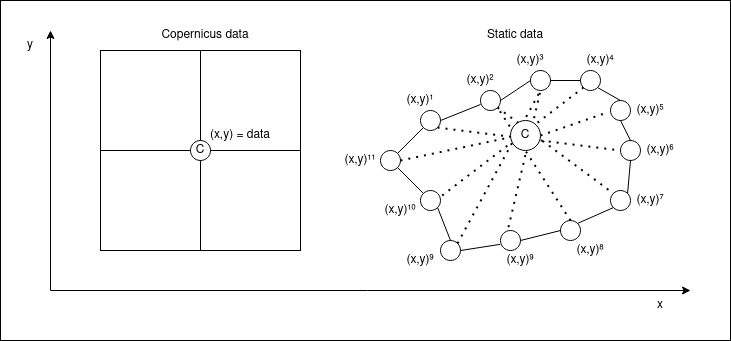

The diagram above was exported from draw.io. Its source (the exported page's mxGraphModel, read from the mxfile embedded in the PNG):
<mxGraphModel dx="819" dy="439" grid="1" gridSize="10" guides="1" tooltips="1" connect="1" arrows="1" fold="1" page="1" pageScale="1" pageWidth="850" pageHeight="1100" math="0" shadow="0">
  <root>
    <mxCell id="0" />
    <mxCell id="1" parent="0" />
    <mxCell id="lqNWlTkt4Tsb4Y1-VaNx-72" value="" style="rounded=0;whiteSpace=wrap;html=1;" vertex="1" parent="1">
      <mxGeometry x="70" y="30" width="730" height="340" as="geometry" />
    </mxCell>
    <mxCell id="lqNWlTkt4Tsb4Y1-VaNx-2" value="" style="whiteSpace=wrap;html=1;aspect=fixed;" vertex="1" parent="1">
      <mxGeometry x="170" y="80" width="100" height="100" as="geometry" />
    </mxCell>
    <mxCell id="lqNWlTkt4Tsb4Y1-VaNx-3" value="" style="whiteSpace=wrap;html=1;aspect=fixed;" vertex="1" parent="1">
      <mxGeometry x="270" y="80" width="100" height="100" as="geometry" />
    </mxCell>
    <mxCell id="lqNWlTkt4Tsb4Y1-VaNx-5" value="" style="whiteSpace=wrap;html=1;aspect=fixed;" vertex="1" parent="1">
      <mxGeometry x="170" y="180" width="100" height="100" as="geometry" />
    </mxCell>
    <mxCell id="lqNWlTkt4Tsb4Y1-VaNx-6" value="" style="whiteSpace=wrap;html=1;aspect=fixed;" vertex="1" parent="1">
      <mxGeometry x="270" y="180" width="100" height="100" as="geometry" />
    </mxCell>
    <mxCell id="lqNWlTkt4Tsb4Y1-VaNx-7" value="" style="ellipse;whiteSpace=wrap;html=1;aspect=fixed;" vertex="1" parent="1">
      <mxGeometry x="260" y="170" width="20" height="20" as="geometry" />
    </mxCell>
    <mxCell id="lqNWlTkt4Tsb4Y1-VaNx-8" value="(x,y) = data" style="text;html=1;align=center;verticalAlign=middle;whiteSpace=wrap;rounded=0;" vertex="1" parent="1">
      <mxGeometry x="275" y="150" width="70" height="30" as="geometry" />
    </mxCell>
    <mxCell id="lqNWlTkt4Tsb4Y1-VaNx-9" value="" style="ellipse;whiteSpace=wrap;html=1;aspect=fixed;" vertex="1" parent="1">
      <mxGeometry x="490" y="140" width="20" height="20" as="geometry" />
    </mxCell>
    <mxCell id="lqNWlTkt4Tsb4Y1-VaNx-10" value="" style="ellipse;whiteSpace=wrap;html=1;aspect=fixed;" vertex="1" parent="1">
      <mxGeometry x="450" y="180" width="20" height="20" as="geometry" />
    </mxCell>
    <mxCell id="lqNWlTkt4Tsb4Y1-VaNx-11" value="" style="ellipse;whiteSpace=wrap;html=1;aspect=fixed;" vertex="1" parent="1">
      <mxGeometry x="490" y="220" width="20" height="20" as="geometry" />
    </mxCell>
    <mxCell id="lqNWlTkt4Tsb4Y1-VaNx-12" value="" style="ellipse;whiteSpace=wrap;html=1;aspect=fixed;" vertex="1" parent="1">
      <mxGeometry x="550" y="120" width="20" height="20" as="geometry" />
    </mxCell>
    <mxCell id="lqNWlTkt4Tsb4Y1-VaNx-13" value="" style="ellipse;whiteSpace=wrap;html=1;aspect=fixed;" vertex="1" parent="1">
      <mxGeometry x="600" y="100" width="20" height="20" as="geometry" />
    </mxCell>
    <mxCell id="lqNWlTkt4Tsb4Y1-VaNx-14" value="" style="ellipse;whiteSpace=wrap;html=1;aspect=fixed;" vertex="1" parent="1">
      <mxGeometry x="650" y="100" width="20" height="20" as="geometry" />
    </mxCell>
    <mxCell id="lqNWlTkt4Tsb4Y1-VaNx-15" value="" style="ellipse;whiteSpace=wrap;html=1;aspect=fixed;" vertex="1" parent="1">
      <mxGeometry x="680" y="130" width="20" height="20" as="geometry" />
    </mxCell>
    <mxCell id="lqNWlTkt4Tsb4Y1-VaNx-16" value="" style="ellipse;whiteSpace=wrap;html=1;aspect=fixed;" vertex="1" parent="1">
      <mxGeometry x="690" y="170" width="20" height="20" as="geometry" />
    </mxCell>
    <mxCell id="lqNWlTkt4Tsb4Y1-VaNx-17" value="" style="ellipse;whiteSpace=wrap;html=1;aspect=fixed;" vertex="1" parent="1">
      <mxGeometry x="630" y="250" width="20" height="20" as="geometry" />
    </mxCell>
    <mxCell id="lqNWlTkt4Tsb4Y1-VaNx-18" value="" style="ellipse;whiteSpace=wrap;html=1;aspect=fixed;" vertex="1" parent="1">
      <mxGeometry x="680" y="220" width="20" height="20" as="geometry" />
    </mxCell>
    <mxCell id="lqNWlTkt4Tsb4Y1-VaNx-20" value="" style="ellipse;whiteSpace=wrap;html=1;aspect=fixed;" vertex="1" parent="1">
      <mxGeometry x="570" y="260" width="20" height="20" as="geometry" />
    </mxCell>
    <mxCell id="lqNWlTkt4Tsb4Y1-VaNx-21" value="" style="ellipse;whiteSpace=wrap;html=1;aspect=fixed;" vertex="1" parent="1">
      <mxGeometry x="510" y="270" width="20" height="20" as="geometry" />
    </mxCell>
    <mxCell id="lqNWlTkt4Tsb4Y1-VaNx-23" value="" style="endArrow=none;html=1;rounded=0;exitX=1;exitY=0;exitDx=0;exitDy=0;entryX=0;entryY=1;entryDx=0;entryDy=0;" edge="1" parent="1" source="lqNWlTkt4Tsb4Y1-VaNx-10" target="lqNWlTkt4Tsb4Y1-VaNx-9">
      <mxGeometry width="50" height="50" relative="1" as="geometry">
        <mxPoint x="410" y="220" as="sourcePoint" />
        <mxPoint x="460" y="170" as="targetPoint" />
      </mxGeometry>
    </mxCell>
    <mxCell id="lqNWlTkt4Tsb4Y1-VaNx-24" value="" style="endArrow=none;html=1;rounded=0;exitX=0;exitY=0;exitDx=0;exitDy=0;entryX=1;entryY=1;entryDx=0;entryDy=0;" edge="1" parent="1" source="lqNWlTkt4Tsb4Y1-VaNx-11" target="lqNWlTkt4Tsb4Y1-VaNx-10">
      <mxGeometry width="50" height="50" relative="1" as="geometry">
        <mxPoint x="410" y="220" as="sourcePoint" />
        <mxPoint x="460" y="170" as="targetPoint" />
      </mxGeometry>
    </mxCell>
    <mxCell id="lqNWlTkt4Tsb4Y1-VaNx-25" value="" style="endArrow=none;html=1;rounded=0;exitX=0.5;exitY=0;exitDx=0;exitDy=0;entryX=1;entryY=1;entryDx=0;entryDy=0;" edge="1" parent="1" source="lqNWlTkt4Tsb4Y1-VaNx-21" target="lqNWlTkt4Tsb4Y1-VaNx-11">
      <mxGeometry width="50" height="50" relative="1" as="geometry">
        <mxPoint x="410" y="220" as="sourcePoint" />
        <mxPoint x="460" y="170" as="targetPoint" />
      </mxGeometry>
    </mxCell>
    <mxCell id="lqNWlTkt4Tsb4Y1-VaNx-26" value="" style="endArrow=none;html=1;rounded=0;exitX=1;exitY=0.5;exitDx=0;exitDy=0;entryX=-0.021;entryY=0.693;entryDx=0;entryDy=0;entryPerimeter=0;" edge="1" parent="1" source="lqNWlTkt4Tsb4Y1-VaNx-21" target="lqNWlTkt4Tsb4Y1-VaNx-20">
      <mxGeometry width="50" height="50" relative="1" as="geometry">
        <mxPoint x="410" y="220" as="sourcePoint" />
        <mxPoint x="460" y="170" as="targetPoint" />
      </mxGeometry>
    </mxCell>
    <mxCell id="lqNWlTkt4Tsb4Y1-VaNx-27" value="" style="endArrow=none;html=1;rounded=0;" edge="1" parent="1">
      <mxGeometry width="50" height="50" relative="1" as="geometry">
        <mxPoint x="550" y="134" as="sourcePoint" />
        <mxPoint x="510" y="150" as="targetPoint" />
      </mxGeometry>
    </mxCell>
    <mxCell id="lqNWlTkt4Tsb4Y1-VaNx-28" value="" style="endArrow=none;html=1;rounded=0;entryX=0;entryY=0.5;entryDx=0;entryDy=0;" edge="1" parent="1" target="lqNWlTkt4Tsb4Y1-VaNx-13">
      <mxGeometry width="50" height="50" relative="1" as="geometry">
        <mxPoint x="570" y="130" as="sourcePoint" />
        <mxPoint x="460" y="170" as="targetPoint" />
      </mxGeometry>
    </mxCell>
    <mxCell id="lqNWlTkt4Tsb4Y1-VaNx-31" value="" style="endArrow=none;html=1;rounded=0;exitX=1;exitY=0.5;exitDx=0;exitDy=0;entryX=0;entryY=0.5;entryDx=0;entryDy=0;" edge="1" parent="1" source="lqNWlTkt4Tsb4Y1-VaNx-20" target="lqNWlTkt4Tsb4Y1-VaNx-17">
      <mxGeometry width="50" height="50" relative="1" as="geometry">
        <mxPoint x="410" y="220" as="sourcePoint" />
        <mxPoint x="460" y="170" as="targetPoint" />
      </mxGeometry>
    </mxCell>
    <mxCell id="lqNWlTkt4Tsb4Y1-VaNx-32" value="" style="endArrow=none;html=1;rounded=0;entryX=0;entryY=0.5;entryDx=0;entryDy=0;exitX=1;exitY=0.5;exitDx=0;exitDy=0;" edge="1" parent="1" source="lqNWlTkt4Tsb4Y1-VaNx-13" target="lqNWlTkt4Tsb4Y1-VaNx-14">
      <mxGeometry width="50" height="50" relative="1" as="geometry">
        <mxPoint x="410" y="220" as="sourcePoint" />
        <mxPoint x="460" y="170" as="targetPoint" />
      </mxGeometry>
    </mxCell>
    <mxCell id="lqNWlTkt4Tsb4Y1-VaNx-33" value="" style="endArrow=none;html=1;rounded=0;exitX=1;exitY=0;exitDx=0;exitDy=0;entryX=0;entryY=1;entryDx=0;entryDy=0;" edge="1" parent="1" source="lqNWlTkt4Tsb4Y1-VaNx-17" target="lqNWlTkt4Tsb4Y1-VaNx-18">
      <mxGeometry width="50" height="50" relative="1" as="geometry">
        <mxPoint x="410" y="220" as="sourcePoint" />
        <mxPoint x="460" y="170" as="targetPoint" />
      </mxGeometry>
    </mxCell>
    <mxCell id="lqNWlTkt4Tsb4Y1-VaNx-34" value="" style="endArrow=none;html=1;rounded=0;entryX=1;entryY=0;entryDx=0;entryDy=0;exitX=0.5;exitY=1;exitDx=0;exitDy=0;" edge="1" parent="1" source="lqNWlTkt4Tsb4Y1-VaNx-16" target="lqNWlTkt4Tsb4Y1-VaNx-18">
      <mxGeometry width="50" height="50" relative="1" as="geometry">
        <mxPoint x="410" y="220" as="sourcePoint" />
        <mxPoint x="460" y="170" as="targetPoint" />
      </mxGeometry>
    </mxCell>
    <mxCell id="lqNWlTkt4Tsb4Y1-VaNx-35" value="" style="endArrow=none;html=1;rounded=0;exitX=0.5;exitY=0;exitDx=0;exitDy=0;entryX=0.5;entryY=1;entryDx=0;entryDy=0;" edge="1" parent="1" source="lqNWlTkt4Tsb4Y1-VaNx-16" target="lqNWlTkt4Tsb4Y1-VaNx-15">
      <mxGeometry width="50" height="50" relative="1" as="geometry">
        <mxPoint x="410" y="220" as="sourcePoint" />
        <mxPoint x="460" y="170" as="targetPoint" />
      </mxGeometry>
    </mxCell>
    <mxCell id="lqNWlTkt4Tsb4Y1-VaNx-36" value="" style="endArrow=none;html=1;rounded=0;entryX=0.5;entryY=0;entryDx=0;entryDy=0;exitX=1;exitY=1;exitDx=0;exitDy=0;" edge="1" parent="1" source="lqNWlTkt4Tsb4Y1-VaNx-14" target="lqNWlTkt4Tsb4Y1-VaNx-15">
      <mxGeometry width="50" height="50" relative="1" as="geometry">
        <mxPoint x="410" y="220" as="sourcePoint" />
        <mxPoint x="460" y="170" as="targetPoint" />
      </mxGeometry>
    </mxCell>
    <mxCell id="lqNWlTkt4Tsb4Y1-VaNx-38" value="" style="endArrow=none;dashed=1;html=1;dashPattern=1 3;strokeWidth=2;rounded=0;exitX=0.5;exitY=0;exitDx=0;exitDy=0;entryX=1;entryY=1;entryDx=0;entryDy=0;" edge="1" parent="1" source="lqNWlTkt4Tsb4Y1-VaNx-17" target="lqNWlTkt4Tsb4Y1-VaNx-12">
      <mxGeometry width="50" height="50" relative="1" as="geometry">
        <mxPoint x="616.3399999999999" y="240" as="sourcePoint" />
        <mxPoint x="570" y="139" as="targetPoint" />
      </mxGeometry>
    </mxCell>
    <mxCell id="lqNWlTkt4Tsb4Y1-VaNx-39" value="" style="endArrow=none;dashed=1;html=1;dashPattern=1 3;strokeWidth=2;rounded=0;entryX=0;entryY=1;entryDx=0;entryDy=0;exitX=1.083;exitY=0.25;exitDx=0;exitDy=0;exitPerimeter=0;" edge="1" parent="1" source="lqNWlTkt4Tsb4Y1-VaNx-11" target="lqNWlTkt4Tsb4Y1-VaNx-14">
      <mxGeometry width="50" height="50" relative="1" as="geometry">
        <mxPoint x="540" y="200" as="sourcePoint" />
        <mxPoint x="590" y="150" as="targetPoint" />
      </mxGeometry>
    </mxCell>
    <mxCell id="lqNWlTkt4Tsb4Y1-VaNx-40" value="" style="endArrow=none;dashed=1;html=1;dashPattern=1 3;strokeWidth=2;rounded=0;entryX=0.5;entryY=1;entryDx=0;entryDy=0;exitX=0.4;exitY=-0.167;exitDx=0;exitDy=0;exitPerimeter=0;" edge="1" parent="1" source="lqNWlTkt4Tsb4Y1-VaNx-20" target="lqNWlTkt4Tsb4Y1-VaNx-13">
      <mxGeometry width="50" height="50" relative="1" as="geometry">
        <mxPoint x="540" y="200" as="sourcePoint" />
        <mxPoint x="590" y="150" as="targetPoint" />
      </mxGeometry>
    </mxCell>
    <mxCell id="lqNWlTkt4Tsb4Y1-VaNx-41" value="" style="endArrow=none;dashed=1;html=1;dashPattern=1 3;strokeWidth=2;rounded=0;entryX=0;entryY=0.5;entryDx=0;entryDy=0;exitX=1;exitY=1;exitDx=0;exitDy=0;" edge="1" parent="1" source="lqNWlTkt4Tsb4Y1-VaNx-9" target="lqNWlTkt4Tsb4Y1-VaNx-16">
      <mxGeometry width="50" height="50" relative="1" as="geometry">
        <mxPoint x="540" y="200" as="sourcePoint" />
        <mxPoint x="590" y="150" as="targetPoint" />
      </mxGeometry>
    </mxCell>
    <mxCell id="lqNWlTkt4Tsb4Y1-VaNx-42" value="" style="endArrow=none;dashed=1;html=1;dashPattern=1 3;strokeWidth=2;rounded=0;exitX=1;exitY=0.5;exitDx=0;exitDy=0;entryX=-0.117;entryY=0.583;entryDx=0;entryDy=0;entryPerimeter=0;" edge="1" parent="1" source="lqNWlTkt4Tsb4Y1-VaNx-45" target="lqNWlTkt4Tsb4Y1-VaNx-15">
      <mxGeometry width="50" height="50" relative="1" as="geometry">
        <mxPoint x="540" y="200" as="sourcePoint" />
        <mxPoint x="590" y="150" as="targetPoint" />
      </mxGeometry>
    </mxCell>
    <mxCell id="lqNWlTkt4Tsb4Y1-VaNx-43" value="" style="endArrow=none;dashed=1;html=1;dashPattern=1 3;strokeWidth=2;rounded=0;exitX=1;exitY=0;exitDx=0;exitDy=0;entryX=0.5;entryY=1;entryDx=0;entryDy=0;" edge="1" parent="1" source="lqNWlTkt4Tsb4Y1-VaNx-21" target="lqNWlTkt4Tsb4Y1-VaNx-13">
      <mxGeometry width="50" height="50" relative="1" as="geometry">
        <mxPoint x="560" y="190" as="sourcePoint" />
        <mxPoint x="610" y="140" as="targetPoint" />
      </mxGeometry>
    </mxCell>
    <mxCell id="lqNWlTkt4Tsb4Y1-VaNx-44" value="" style="endArrow=none;dashed=1;html=1;dashPattern=1 3;strokeWidth=2;rounded=0;entryX=0;entryY=0;entryDx=0;entryDy=0;exitX=1;exitY=1;exitDx=0;exitDy=0;" edge="1" parent="1" source="lqNWlTkt4Tsb4Y1-VaNx-12" target="lqNWlTkt4Tsb4Y1-VaNx-18">
      <mxGeometry width="50" height="50" relative="1" as="geometry">
        <mxPoint x="560" y="190" as="sourcePoint" />
        <mxPoint x="610" y="140" as="targetPoint" />
      </mxGeometry>
    </mxCell>
    <mxCell id="lqNWlTkt4Tsb4Y1-VaNx-48" value="" style="endArrow=none;dashed=1;html=1;dashPattern=1 3;strokeWidth=2;rounded=0;exitX=1;exitY=0.5;exitDx=0;exitDy=0;entryX=-0.117;entryY=0.583;entryDx=0;entryDy=0;entryPerimeter=0;" edge="1" parent="1" source="lqNWlTkt4Tsb4Y1-VaNx-10" target="lqNWlTkt4Tsb4Y1-VaNx-45">
      <mxGeometry width="50" height="50" relative="1" as="geometry">
        <mxPoint x="470" y="190" as="sourcePoint" />
        <mxPoint x="678" y="142" as="targetPoint" />
      </mxGeometry>
    </mxCell>
    <mxCell id="lqNWlTkt4Tsb4Y1-VaNx-45" value="" style="ellipse;whiteSpace=wrap;html=1;aspect=fixed;" vertex="1" parent="1">
      <mxGeometry x="580" y="150" width="30" height="30" as="geometry" />
    </mxCell>
    <mxCell id="lqNWlTkt4Tsb4Y1-VaNx-49" value="C" style="text;html=1;align=center;verticalAlign=middle;whiteSpace=wrap;rounded=0;" vertex="1" parent="1">
      <mxGeometry x="580" y="155" width="30" height="20" as="geometry" />
    </mxCell>
    <mxCell id="lqNWlTkt4Tsb4Y1-VaNx-52" value="(x,y)¹" style="text;html=1;align=center;verticalAlign=middle;whiteSpace=wrap;rounded=0;" vertex="1" parent="1">
      <mxGeometry x="470" y="120" width="40" height="20" as="geometry" />
    </mxCell>
    <mxCell id="lqNWlTkt4Tsb4Y1-VaNx-53" value="(x,y)²" style="text;html=1;align=center;verticalAlign=middle;whiteSpace=wrap;rounded=0;" vertex="1" parent="1">
      <mxGeometry x="530" y="100" width="40" height="20" as="geometry" />
    </mxCell>
    <mxCell id="lqNWlTkt4Tsb4Y1-VaNx-54" value="(x,y)³" style="text;html=1;align=center;verticalAlign=middle;whiteSpace=wrap;rounded=0;" vertex="1" parent="1">
      <mxGeometry x="580" y="80" width="40" height="20" as="geometry" />
    </mxCell>
    <mxCell id="lqNWlTkt4Tsb4Y1-VaNx-55" value="(x,y)⁴" style="text;html=1;align=center;verticalAlign=middle;whiteSpace=wrap;rounded=0;" vertex="1" parent="1">
      <mxGeometry x="650" y="80" width="40" height="20" as="geometry" />
    </mxCell>
    <mxCell id="lqNWlTkt4Tsb4Y1-VaNx-56" value="(x,y)⁵" style="text;html=1;align=center;verticalAlign=middle;whiteSpace=wrap;rounded=0;" vertex="1" parent="1">
      <mxGeometry x="700" y="130" width="40" height="20" as="geometry" />
    </mxCell>
    <mxCell id="lqNWlTkt4Tsb4Y1-VaNx-57" value="(x,y)⁶" style="text;html=1;align=center;verticalAlign=middle;whiteSpace=wrap;rounded=0;" vertex="1" parent="1">
      <mxGeometry x="710" y="170" width="40" height="20" as="geometry" />
    </mxCell>
    <mxCell id="lqNWlTkt4Tsb4Y1-VaNx-58" value="(x,y)⁷" style="text;html=1;align=center;verticalAlign=middle;whiteSpace=wrap;rounded=0;" vertex="1" parent="1">
      <mxGeometry x="700" y="220" width="40" height="20" as="geometry" />
    </mxCell>
    <mxCell id="lqNWlTkt4Tsb4Y1-VaNx-59" value="(x,y)⁸" style="text;html=1;align=center;verticalAlign=middle;whiteSpace=wrap;rounded=0;" vertex="1" parent="1">
      <mxGeometry x="640" y="270" width="40" height="20" as="geometry" />
    </mxCell>
    <mxCell id="lqNWlTkt4Tsb4Y1-VaNx-60" value="(x,y)⁹" style="text;html=1;align=center;verticalAlign=middle;whiteSpace=wrap;rounded=0;" vertex="1" parent="1">
      <mxGeometry x="570" y="280" width="40" height="20" as="geometry" />
    </mxCell>
    <mxCell id="lqNWlTkt4Tsb4Y1-VaNx-61" value="(x,y)⁹" style="text;html=1;align=center;verticalAlign=middle;whiteSpace=wrap;rounded=0;" vertex="1" parent="1">
      <mxGeometry x="470" y="280" width="40" height="20" as="geometry" />
    </mxCell>
    <mxCell id="lqNWlTkt4Tsb4Y1-VaNx-62" value="(x,y)¹⁰" style="text;html=1;align=center;verticalAlign=middle;whiteSpace=wrap;rounded=0;" vertex="1" parent="1">
      <mxGeometry x="450" y="230" width="40" height="20" as="geometry" />
    </mxCell>
    <mxCell id="lqNWlTkt4Tsb4Y1-VaNx-63" value="(x,y)¹¹" style="text;html=1;align=center;verticalAlign=middle;whiteSpace=wrap;rounded=0;" vertex="1" parent="1">
      <mxGeometry x="410" y="180" width="40" height="20" as="geometry" />
    </mxCell>
    <mxCell id="lqNWlTkt4Tsb4Y1-VaNx-64" value="Static data" style="text;html=1;align=center;verticalAlign=middle;whiteSpace=wrap;rounded=0;" vertex="1" parent="1">
      <mxGeometry x="500" y="50" width="170" height="30" as="geometry" />
    </mxCell>
    <mxCell id="lqNWlTkt4Tsb4Y1-VaNx-65" value="Copernicus data" style="text;html=1;align=center;verticalAlign=middle;whiteSpace=wrap;rounded=0;" vertex="1" parent="1">
      <mxGeometry x="190" y="50" width="170" height="30" as="geometry" />
    </mxCell>
    <mxCell id="lqNWlTkt4Tsb4Y1-VaNx-66" value="C" style="text;html=1;align=center;verticalAlign=middle;whiteSpace=wrap;rounded=0;" vertex="1" parent="1">
      <mxGeometry x="255" y="170" width="30" height="20" as="geometry" />
    </mxCell>
    <mxCell id="lqNWlTkt4Tsb4Y1-VaNx-67" value="" style="endArrow=classic;html=1;rounded=0;" edge="1" parent="1">
      <mxGeometry width="50" height="50" relative="1" as="geometry">
        <mxPoint x="120" y="320" as="sourcePoint" />
        <mxPoint x="120" y="60" as="targetPoint" />
      </mxGeometry>
    </mxCell>
    <mxCell id="lqNWlTkt4Tsb4Y1-VaNx-68" value="" style="endArrow=classic;html=1;rounded=0;" edge="1" parent="1">
      <mxGeometry width="50" height="50" relative="1" as="geometry">
        <mxPoint x="120" y="320" as="sourcePoint" />
        <mxPoint x="760" y="320" as="targetPoint" />
      </mxGeometry>
    </mxCell>
    <mxCell id="lqNWlTkt4Tsb4Y1-VaNx-69" value="y" style="text;html=1;align=center;verticalAlign=middle;whiteSpace=wrap;rounded=0;" vertex="1" parent="1">
      <mxGeometry x="70" y="60" width="60" height="30" as="geometry" />
    </mxCell>
    <mxCell id="lqNWlTkt4Tsb4Y1-VaNx-70" value="x" style="text;html=1;align=center;verticalAlign=middle;whiteSpace=wrap;rounded=0;" vertex="1" parent="1">
      <mxGeometry x="700" y="320" width="60" height="30" as="geometry" />
    </mxCell>
  </root>
</mxGraphModel>